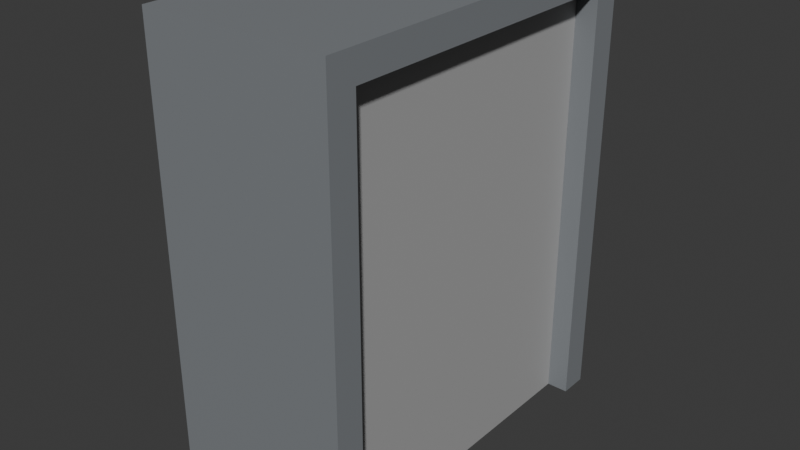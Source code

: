 # Source: general_door.blend  (saved by Blender 5.2.44; exported with 4.5.12 LTS)
import bpy
from mathutils import Matrix  # noqa: F401  (used for matrix-valued properties, if any)

bpy.ops.wm.read_factory_settings(use_empty=True)
scene = bpy.context.scene
scene.name = 'Scene'

# ---- collections
col_collection = bpy.data.collections.new('Collection'); scene.collection.children.link(col_collection)

# ---- materials (node trees are filled in below, after node groups)
mat_material = bpy.data.materials.new('Material')
mat_material.alpha_threshold = 0.0
mat_material.use_backface_culling_lightprobe_volume = False
mat_material.roughness = 0.5
mat_material.line_color = (0.0, 0.0, 0.0, 1.0)
mat_material_005 = bpy.data.materials.new('Material.005')

# ---- material node trees
mat_material.use_nodes = True; mat_material.node_tree.nodes.clear()
_N = mat_material.node_tree.nodes; _L = mat_material.node_tree.links
n0 = _N.new('ShaderNodeOutputMaterial'); n0.name = 'Material Output'; n0.location = (200, 100)
n1 = _N.new('ShaderNodeBsdfPrincipled'); n1.name = 'Principled BSDF'; n1.location = (-200, 100)
n1.inputs[0].default_value = (0.4072, 0.4072, 0.4072, 1.0)
n1.inputs[10].default_value = 0.005
_L.new(n1.outputs[0], n0.inputs[0])
n0.is_active_output = True
mat_material_005.use_nodes = True; mat_material_005.node_tree.nodes.clear()
_N = mat_material_005.node_tree.nodes; _L = mat_material_005.node_tree.links
n0 = _N.new('ShaderNodeBsdfPrincipled'); n0.name = 'Principled BSDF'; n0.location = (-200, 100)
n0.inputs[0].default_value = (0.2195, 0.2346, 0.2502, 1.0)
n0.inputs[10].default_value = 0.005
n1 = _N.new('ShaderNodeOutputMaterial'); n1.name = 'Material Output'; n1.location = (200, 100)
_L.new(n0.outputs[0], n1.inputs[0])
n1.is_active_output = True

# ---- world
world_world = bpy.data.worlds.new('World'); scene.world = world_world
world_world.use_nodes = True; world_world.node_tree.nodes.clear()
_N = world_world.node_tree.nodes; _L = world_world.node_tree.links
n0 = _N.new('ShaderNodeOutputWorld'); n0.name = 'World Output'; n0.location = (200, 100)
n1 = _N.new('ShaderNodeBackground'); n1.name = 'Background'; n1.location = (-200, 100)
n1.inputs[0].default_value = (0.05088, 0.05088, 0.05088, 1.0)
_L.new(n1.outputs[0], n0.inputs[0])
n0.is_active_output = True
world_world.color = (0.05088, 0.05088, 0.05088)
world_world.sun_shadow_jitter_overblur = 0.0

# ---- meshes
me_cube = bpy.data.meshes.new('Cube')
me_cube.from_pydata([(1.0, 1.0, 1.0), (1.0, 1.0, -1.0), (1.0, -1.0, 1.0), (1.0, -1.0, -1.0), (-1.0, 1.0, 1.0), (-1.0, 1.0, -1.0), (-1.0, -1.0, 1.0), (-1.0, -1.0, -1.0), (1.0, -1.0, 4.923), (-1.0, -1.0, 4.923), (1.0, 1.0, 4.923), (-1.0, 1.0, 4.923), (1.0, 3.414, -1.0), (-1.0, 3.414, -1.0), (1.0, 3.414, 1.0), (-1.0, 3.414, 1.0), (1.0, 1.414, 4.923), (-1.0, 1.414, 4.923), (1.0, 3.414, 4.923), (-1.0, 3.414, 4.923), (1.0, 3.814, -1.0), (-1.0, 3.814, -1.0), (1.0, 3.814, 1.0), (-1.0, 3.814, 1.0), (1.0, 1.814, 4.923), (-1.0, 1.814, 4.923), (1.0, 3.814, 4.923), (-1.0, 3.814, 4.923), (1.0, -1.0, 5.323), (-1.0, -1.0, 5.323), (1.0, 1.414, 5.323), (-1.0, 1.414, 5.323), (1.0, 1.814, 5.323), (-1.0, 1.814, 5.323), (1.0, 3.814, 5.323), (-1.0, 3.814, 5.323), (-1.0, -1.4, -1.0), (-1.0, -1.4, 1.0), (1.0, -1.4, 1.0), (1.0, -1.4, -1.0), (1.0, -1.4, 4.923), (-1.0, -1.4, 4.923), (1.0, -1.4, 5.323), (-1.0, -1.4, 5.323), (-1.3, -1.0, -1.0), (-1.3, -1.0, 1.0), (-1.3, -1.0, 5.323), (-1.3, -1.4, 5.323), (-1.3, -1.0, 4.923), (-1.3, 3.414, 1.0), (-1.3, 3.414, -1.0), (-1.3, 3.814, 1.0), (-1.3, 3.414, 4.923), (-1.3, 3.814, 4.923), (-1.3, 1.414, 4.923), (-1.3, 3.814, -1.0), (-1.3, 1.814, 4.923), (-1.3, 1.414, 5.323), (-1.3, 1.814, 5.323), (-1.3, 3.814, 5.323), (-1.3, -1.4, -1.0), (-1.3, -1.4, 1.0), (-1.3, -1.4, 4.923), (1.3, -1.0, 1.0), (1.3, -1.0, -1.0), (1.3, -1.4, 5.323), (1.3, -1.0, 5.323), (1.3, -1.0, 4.923), (1.3, 3.414, 1.0), (1.3, 3.414, -1.0), (1.3, 3.414, 4.923), (1.3, 1.414, 4.923), (1.3, 3.814, 1.0), (1.3, 3.814, -1.0), (1.3, 1.414, 5.323), (1.3, 3.814, 4.923), (1.3, 1.814, 4.923), (1.3, 3.814, 5.323), (1.3, 1.814, 5.323), (1.3, -1.4, 1.0), (1.3, -1.4, -1.0), (1.3, -1.4, 4.923)], [], [(27, 25, 56, 53), (7, 3, 39, 36), (7, 6, 4, 5), (5, 1, 3, 7), (1, 0, 2, 3), (0, 1, 12, 14), (8, 10, 18, 16), (4, 6, 9, 11), (2, 0, 10, 8), (10, 0, 14, 18), (7, 36, 60, 44), (19, 17, 25, 27), (19, 27, 53, 52), (4, 11, 19, 15), (5, 4, 15, 13), (11, 9, 17, 19), (1, 5, 13, 12), (28, 42, 65, 66), (21, 23, 22, 20), (34, 32, 78, 77), (22, 23, 27, 26), (43, 29, 46, 47), (12, 13, 21, 20), (12, 20, 73, 69), (16, 18, 26, 24), (24, 26, 75, 76), (31, 30, 32, 33), (29, 28, 30, 31), (34, 35, 33, 32), (21, 13, 50, 55), (29, 31, 57, 46), (3, 2, 63, 64), (28, 29, 43, 42), (26, 27, 35, 34), (37, 38, 40, 41), (39, 38, 37, 36), (41, 40, 42, 43), (39, 3, 64, 80), (26, 34, 77, 75), (6, 7, 44, 45), (16, 24, 76, 71), (41, 43, 47, 62), (48, 45, 61, 62), (56, 54, 57, 58), (49, 52, 53, 51), (50, 49, 51, 55), (54, 48, 46, 57), (53, 56, 58, 59), (46, 48, 62, 47), (45, 44, 60, 61), (17, 9, 48, 54), (15, 19, 52, 49), (33, 35, 59, 58), (27, 23, 51, 53), (13, 15, 49, 50), (37, 41, 62, 61), (35, 27, 53, 59), (31, 33, 58, 57), (23, 21, 55, 51), (36, 37, 61, 60), (25, 17, 54, 56), (9, 6, 45, 48), (76, 75, 77, 78), (67, 71, 74, 66), (70, 68, 72, 75), (68, 69, 73, 72), (71, 76, 78, 74), (64, 63, 79, 80), (67, 66, 65, 81), (63, 67, 81, 79), (14, 12, 69, 68), (40, 38, 79, 81), (26, 18, 70, 75), (18, 14, 68, 70), (20, 22, 72, 73), (8, 16, 71, 67), (22, 26, 75, 72), (42, 40, 81, 65), (2, 8, 67, 63), (32, 30, 74, 78), (30, 28, 66, 74), (38, 39, 80, 79)])
me_cube.polygons.foreach_set('material_index', [1, 1, 0, 0, 0, 0, 0, 0, 0, 0, 1, 0, 0, 0, 0, 0, 0, 1, 1, 1, 1, 1, 1, 1, 0, 1, 1, 1, 1, 1, 1, 1, 1, 1, 1, 1, 1, 1, 1, 1, 1, 1, 1, 1, 1, 1, 1, 1, 1, 1, 1, 1, 1, 1, 1, 1, 1, 1, 1, 1, 1, 1, 1, 1, 1, 1, 1, 1, 1, 1, 1, 1, 0, 1, 1, 1, 1, 1, 1, 1, 1, 1])
_uv = me_cube.uv_layers.new(name='UVMap')
_uv.uv.foreach_set('vector', [0.625, 0.25, 0.625, 0.0, 0.625, 0.0, 0.625, 0.25, 0.125, 0.75, 0.375, 0.75, 0.375, 0.75, 0.125, 0.75, 0.375, 0.0, 0.625, 0.0, 0.625, 0.25, 0.375, 0.25, 0.125, 0.5, 0.375, 0.5, 0.375, 0.75, 0.125, 0.75, 0.375, 0.5, 0.625, 0.5, 0.625, 0.75, 0.375, 0.75, 0.625, 0.5, 0.375, 0.5, 0.375, 0.5, 0.625, 0.5, 0.625, 0.75, 0.625, 0.5, 0.625, 0.5, 0.625, 0.75, 0.625, 0.25, 0.625, 0.0, 0.625, 0.0, 0.625, 0.25, 0.625, 0.75, 0.625, 0.5, 0.625, 0.5, 0.625, 0.75, 0.625, 0.5, 0.625, 0.5, 0.625, 0.5, 0.625, 0.5, 0.125, 0.75, 0.125, 0.75, 0.125, 0.75, 0.125, 0.75, 0.625, 0.25, 0.625, 0.0, 0.625, 0.0, 0.625, 0.25, 0.625, 0.25, 0.625, 0.25, 0.625, 0.25, 0.625, 0.25, 0.625, 0.25, 0.625, 0.25, 0.625, 0.25, 0.625, 0.25, 0.375, 0.25, 0.625, 0.25, 0.625, 0.25, 0.375, 0.25, 0.625, 0.25, 0.625, 0.0, 0.625, 0.0, 0.625, 0.25, 0.375, 0.5, 0.125, 0.5, 0.125, 0.5, 0.375, 0.5, 0.625, 0.75, 0.625, 0.75, 0.625, 0.75, 0.625, 0.75, 0.375, 0.25, 0.625, 0.25, 0.625, 0.5, 0.375, 0.5, 0.625, 0.5, 0.625, 0.75, 0.625, 0.75, 0.625, 0.5, 0.625, 0.5, 0.625, 0.25, 0.625, 0.25, 0.625, 0.5, 0.625, 1.0, 0.625, 1.0, 0.625, 1.0, 0.625, 1.0, 0.375, 0.5, 0.125, 0.5, 0.125, 0.5, 0.375, 0.5, 0.375, 0.5, 0.375, 0.5, 0.375, 0.5, 0.375, 0.5, 0.625, 0.75, 0.625, 0.5, 0.625, 0.5, 0.625, 0.75, 0.625, 0.75, 0.625, 0.5, 0.625, 0.5, 0.625, 0.75, 0.625, 1.0, 0.625, 0.75, 0.625, 0.75, 0.625, 1.0, 0.625, 1.0, 0.625, 0.75, 0.625, 0.75, 0.625, 1.0, 0.625, 0.5, 0.875, 0.5, 0.875, 0.75, 0.625, 0.75, 0.125, 0.5, 0.125, 0.5, 0.125, 0.5, 0.125, 0.5, 0.625, 1.0, 0.625, 1.0, 0.625, 1.0, 0.625, 1.0, 0.375, 0.75, 0.625, 0.75, 0.625, 0.75, 0.375, 0.75, 0.625, 0.75, 0.625, 1.0, 0.625, 1.0, 0.625, 0.75, 0.625, 0.5, 0.625, 0.25, 0.625, 0.25, 0.625, 0.5, 0.625, 1.0, 0.625, 0.75, 0.625, 0.75, 0.625, 1.0, 0.375, 0.75, 0.625, 0.75, 0.625, 1.0, 0.375, 1.0, 0.625, 1.0, 0.625, 0.75, 0.625, 0.75, 0.625, 1.0, 0.375, 0.75, 0.375, 0.75, 0.375, 0.75, 0.375, 0.75, 0.625, 0.5, 0.625, 0.5, 0.625, 0.5, 0.625, 0.5, 0.625, 0.0, 0.375, 0.0, 0.375, 0.0, 0.625, 0.0, 0.625, 0.75, 0.625, 0.75, 0.625, 0.75, 0.625, 0.75, 0.625, 1.0, 0.625, 1.0, 0.625, 1.0, 0.625, 1.0, 0.625, 0.0, 0.625, 0.0, 0.625, 0.0, 0.625, 0.0, 0.625, 0.0, 0.625, 0.0, 0.625, 0.0, 0.625, 0.0, 0.625, 0.25, 0.625, 0.25, 0.625, 0.25, 0.625, 0.25, 0.375, 0.25, 0.625, 0.25, 0.625, 0.25, 0.375, 0.25, 0.625, 0.0, 0.625, 0.0, 0.625, 0.0, 0.625, 0.0, 0.625, 0.25, 0.625, 0.0, 0.625, 0.0, 0.625, 0.25, 0.625, 0.0, 0.625, 0.0, 0.625, 0.0, 0.625, 0.0, 0.625, 0.0, 0.375, 0.0, 0.375, 0.0, 0.625, 0.0, 0.625, 0.0, 0.625, 0.0, 0.625, 0.0, 0.625, 0.0, 0.625, 0.25, 0.625, 0.25, 0.625, 0.25, 0.625, 0.25, 0.875, 0.75, 0.875, 0.5, 0.875, 0.5, 0.875, 0.75, 0.625, 0.25, 0.625, 0.25, 0.625, 0.25, 0.625, 0.25, 0.375, 0.25, 0.625, 0.25, 0.625, 0.25, 0.375, 0.25, 0.625, 1.0, 0.625, 1.0, 0.625, 1.0, 0.625, 1.0, 0.625, 0.25, 0.625, 0.25, 0.625, 0.25, 0.625, 0.25, 0.625, 1.0, 0.625, 1.0, 0.625, 1.0, 0.625, 1.0, 0.625, 0.25, 0.375, 0.25, 0.375, 0.25, 0.625, 0.25, 0.375, 1.0, 0.625, 1.0, 0.625, 1.0, 0.375, 1.0, 0.625, 0.0, 0.625, 0.0, 0.625, 0.0, 0.625, 0.0, 0.625, 0.0, 0.625, 0.0, 0.625, 0.0, 0.625, 0.0, 0.625, 0.75, 0.625, 0.5, 0.625, 0.5, 0.625, 0.75, 0.625, 0.75, 0.625, 0.75, 0.625, 0.75, 0.625, 0.75, 0.625, 0.5, 0.625, 0.5, 0.625, 0.5, 0.625, 0.5, 0.625, 0.5, 0.375, 0.5, 0.375, 0.5, 0.625, 0.5, 0.625, 0.75, 0.625, 0.75, 0.625, 0.75, 0.625, 0.75, 0.375, 0.75, 0.625, 0.75, 0.625, 0.75, 0.375, 0.75, 0.625, 0.75, 0.625, 0.75, 0.625, 0.75, 0.625, 0.75, 0.625, 0.75, 0.625, 0.75, 0.625, 0.75, 0.625, 0.75, 0.625, 0.5, 0.375, 0.5, 0.375, 0.5, 0.625, 0.5, 0.625, 0.75, 0.625, 0.75, 0.625, 0.75, 0.625, 0.75, 0.625, 0.5, 0.625, 0.5, 0.625, 0.5, 0.625, 0.5, 0.625, 0.5, 0.625, 0.5, 0.625, 0.5, 0.625, 0.5, 0.375, 0.5, 0.625, 0.5, 0.625, 0.5, 0.375, 0.5, 0.625, 0.75, 0.625, 0.75, 0.625, 0.75, 0.625, 0.75, 0.625, 0.5, 0.625, 0.5, 0.625, 0.5, 0.625, 0.5, 0.625, 0.75, 0.625, 0.75, 0.625, 0.75, 0.625, 0.75, 0.625, 0.75, 0.625, 0.75, 0.625, 0.75, 0.625, 0.75, 0.625, 0.75, 0.625, 0.75, 0.625, 0.75, 0.625, 0.75, 0.625, 0.75, 0.625, 0.75, 0.625, 0.75, 0.625, 0.75, 0.625, 0.75, 0.375, 0.75, 0.375, 0.75, 0.625, 0.75])
me_cube.materials.append(mat_material)
me_cube.materials.append(mat_material_005)
me_cube.use_mirror_vertex_groups = False
me_cube.update()

# ---- objects
ob_door = bpy.data.objects.new('door', me_cube)

# ---- transforms, parenting, visibility, modifiers, constraints
ob_door.location = (0.0, 0.0, 0.0)
ob_door.lock_rotations_4d = False
ob_door.empty_display_type = 'ARROWS'
ob_door.lineart.crease_threshold = 0.0

# ---- collection membership
col_collection.objects.link(ob_door)

# ---- scene / render settings (as saved in the file)
scene.frame_start = 1; scene.frame_end = 250; scene.frame_set(1)
scene.render.engine = 'BLENDER_EEVEE_NEXT'
scene.render.bake_bias = 0.0
scene.render.bake_samples = 0
scene.render.compositor_device = 'GPU'
scene.eevee.use_volume_custom_range = False
scene.eevee.fast_gi_thickness_near = 0.1
scene.eevee.fast_gi_thickness_far = 0.0
scene.eevee.ray_tracing_options.screen_trace_thickness = 0.1
bpy.context.view_layer.update()

# ---- added for rendering (the .blend has no active camera and no usable light): camera, sun
cam_auto = bpy.data.cameras.new('AutoCamera')
cam_auto.lens = 50.0
cam_auto.sensor_width = 36.0
cam_auto.clip_end = 1000.0
ob_auto_camera = bpy.data.objects.new('AutoCamera', cam_auto)
scene.collection.objects.link(ob_auto_camera)
ob_auto_camera.location = (7.95481, -8.33875, 8.52511)
ob_auto_camera.rotation_euler = (1.09748, -7.21219e-08, 0.694738)
scene.camera = ob_auto_camera
light_auto_sun = bpy.data.lights.new('AutoSun', 'SUN')
light_auto_sun.energy = 3.0
light_auto_sun.angle = 0.0523599
ob_auto_sun = bpy.data.objects.new('AutoSun', light_auto_sun)
scene.collection.objects.link(ob_auto_sun)
ob_auto_sun.rotation_euler = (0.872665, 0.174533, 0.523599)
bpy.context.view_layer.update()
